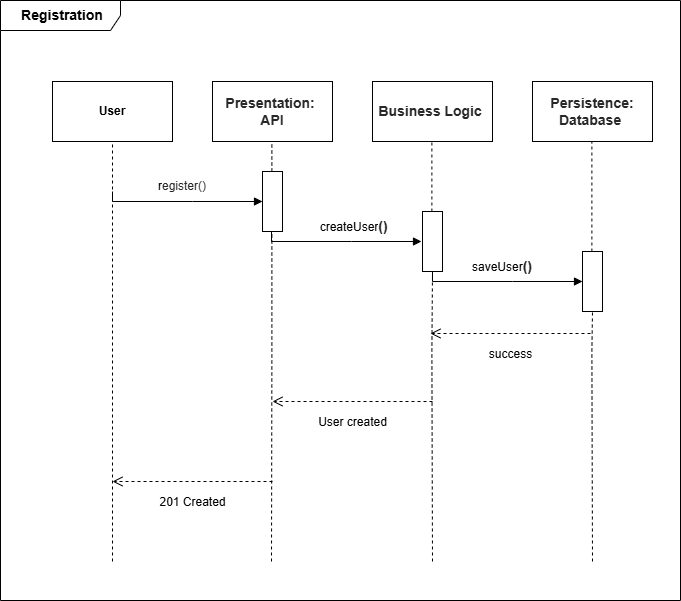

The diagram above was exported from draw.io. Its source (the exported page's mxGraphModel, read from the mxfile embedded in the PNG):
<mxGraphModel dx="1429" dy="758" grid="1" gridSize="10" guides="1" tooltips="1" connect="1" arrows="1" fold="1" page="1" pageScale="1" pageWidth="827" pageHeight="1169" math="0" shadow="0" adaptiveColors="simple">
  <root>
    <mxCell id="0" />
    <mxCell id="1" parent="0" />
    <mxCell id="x_lHwPO6rH6V1wgPtkcr-20" edge="1" parent="1" style="endArrow=none;dashed=1;html=1;rounded=0;entryX=0.5;entryY=1;entryDx=0;entryDy=0;labelBackgroundColor=none;fontColor=default;" value="">
      <mxGeometry height="50" relative="1" width="50" as="geometry">
        <Array as="points">
          <mxPoint x="339.38" y="430" />
        </Array>
        <mxPoint x="339" y="640" as="sourcePoint" />
        <mxPoint x="339.38" y="220" as="targetPoint" />
      </mxGeometry>
    </mxCell>
    <mxCell id="x_lHwPO6rH6V1wgPtkcr-2" parent="1" style="rounded=0;whiteSpace=wrap;html=1;labelBackgroundColor=none;" value="&lt;b&gt;User&lt;/b&gt;" vertex="1">
      <mxGeometry height="60" width="120" x="120" y="160" as="geometry" />
    </mxCell>
    <mxCell id="x_lHwPO6rH6V1wgPtkcr-3" parent="1" style="rounded=0;whiteSpace=wrap;html=1;labelBackgroundColor=none;" value="&lt;strong style=&quot;box-sizing: border-box; font-weight: bold; color: rgb(41, 39, 40); font-family: aktiv-grotesk, sans-serif; font-size: 14px; text-align: justify; background-color: rgb(255, 255, 255);&quot;&gt;Presentation:&amp;nbsp;&lt;/strong&gt;&lt;div&gt;&lt;strong style=&quot;box-sizing: border-box; font-weight: bold; color: rgb(41, 39, 40); font-family: aktiv-grotesk, sans-serif; font-size: 14px; text-align: justify; background-color: rgb(255, 255, 255);&quot;&gt;API&lt;/strong&gt;&lt;/div&gt;" vertex="1">
      <mxGeometry height="60" width="120" x="280" y="160" as="geometry" />
    </mxCell>
    <mxCell id="x_lHwPO6rH6V1wgPtkcr-4" parent="1" style="rounded=0;whiteSpace=wrap;html=1;labelBackgroundColor=none;" value="&lt;strong style=&quot;box-sizing: border-box; font-weight: bold; color: rgb(41, 39, 40); font-family: aktiv-grotesk, sans-serif; font-size: 14px; text-align: justify; background-color: rgb(255, 255, 255);&quot;&gt;Business&amp;nbsp;&lt;/strong&gt;&lt;strong style=&quot;box-sizing: border-box; font-weight: bold; color: rgb(41, 39, 40); font-family: aktiv-grotesk, sans-serif; font-size: 14px; text-align: justify; background-color: rgb(255, 255, 255);&quot;&gt;Logic&amp;nbsp;&lt;/strong&gt;" vertex="1">
      <mxGeometry height="60" width="120" x="440" y="160" as="geometry" />
    </mxCell>
    <mxCell id="x_lHwPO6rH6V1wgPtkcr-5" parent="1" style="rounded=0;whiteSpace=wrap;html=1;labelBackgroundColor=none;" value="&lt;br&gt;&lt;strong style=&quot;box-sizing: border-box; font-weight: bold; color: rgb(41, 39, 40); font-family: aktiv-grotesk, sans-serif; font-size: 14px; font-style: normal; font-variant-ligatures: normal; font-variant-caps: normal; letter-spacing: normal; orphans: 2; text-align: justify; text-indent: 0px; text-transform: none; widows: 2; word-spacing: 0px; -webkit-text-stroke-width: 0px; white-space: normal; background-color: rgb(255, 255, 255); text-decoration-thickness: initial; text-decoration-style: initial; text-decoration-color: initial;&quot;&gt;Persistence: Database&lt;span&gt;&amp;nbsp;&lt;/span&gt;&lt;/strong&gt;&lt;div&gt;&lt;br/&gt;&lt;/div&gt;" vertex="1">
      <mxGeometry height="60" width="120" x="600" y="160" as="geometry" />
    </mxCell>
    <mxCell id="x_lHwPO6rH6V1wgPtkcr-8" edge="1" parent="1" source="x_lHwPO6rH6V1wgPtkcr-2" style="edgeStyle=orthogonalEdgeStyle;rounded=0;orthogonalLoop=1;jettySize=auto;html=1;exitX=0.5;exitY=1;exitDx=0;exitDy=0;labelBackgroundColor=none;fontColor=default;" target="x_lHwPO6rH6V1wgPtkcr-2">
      <mxGeometry relative="1" as="geometry" />
    </mxCell>
    <mxCell id="x_lHwPO6rH6V1wgPtkcr-13" edge="1" parent="1" style="endArrow=none;dashed=1;html=1;rounded=0;entryX=0.5;entryY=1;entryDx=0;entryDy=0;labelBackgroundColor=none;fontColor=default;" target="x_lHwPO6rH6V1wgPtkcr-2" value="">
      <mxGeometry height="50" relative="1" width="50" as="geometry">
        <Array as="points">
          <mxPoint x="180" y="430" />
        </Array>
        <mxPoint x="180" y="640" as="sourcePoint" />
        <mxPoint x="420" y="460" as="targetPoint" />
      </mxGeometry>
    </mxCell>
    <mxCell id="x_lHwPO6rH6V1wgPtkcr-14" parent="1" style="html=1;points=[[0,0,0,0,5],[0,1,0,0,-5],[1,0,0,0,5],[1,1,0,0,-5]];perimeter=orthogonalPerimeter;outlineConnect=0;targetShapes=umlLifeline;portConstraint=eastwest;newEdgeStyle={&quot;curved&quot;:0,&quot;rounded&quot;:0};labelBackgroundColor=none;" value="" vertex="1">
      <mxGeometry height="60" width="20" x="330" y="250" as="geometry" />
    </mxCell>
    <mxCell id="x_lHwPO6rH6V1wgPtkcr-19" parent="1" style="text;html=1;whiteSpace=wrap;strokeColor=none;fillColor=none;align=center;verticalAlign=middle;rounded=0;labelBackgroundColor=none;" value="r&lt;span style=&quot;box-sizing: border-box; color: rgb(41, 39, 40); font-family: aktiv-grotesk, sans-serif; text-align: start; background-color: rgb(255, 255, 255);&quot;&gt;egister()&lt;/span&gt;" vertex="1">
      <mxGeometry height="30" width="120" x="190" y="250" as="geometry" />
    </mxCell>
    <mxCell id="x_lHwPO6rH6V1wgPtkcr-21" edge="1" parent="1" source="x_lHwPO6rH6V1wgPtkcr-25" style="endArrow=none;dashed=1;html=1;rounded=0;entryX=0.5;entryY=1;entryDx=0;entryDy=0;labelBackgroundColor=none;fontColor=default;" value="">
      <mxGeometry height="50" relative="1" width="50" as="geometry">
        <Array as="points" />
        <mxPoint x="499.38" y="720" as="sourcePoint" />
        <mxPoint x="499.38" y="220" as="targetPoint" />
      </mxGeometry>
    </mxCell>
    <mxCell id="x_lHwPO6rH6V1wgPtkcr-22" edge="1" parent="1" source="x_lHwPO6rH6V1wgPtkcr-31" style="endArrow=none;dashed=1;html=1;rounded=0;entryX=0.5;entryY=1;entryDx=0;entryDy=0;labelBackgroundColor=none;fontColor=default;" value="">
      <mxGeometry height="50" relative="1" width="50" as="geometry">
        <Array as="points" />
        <mxPoint x="659.38" y="720" as="sourcePoint" />
        <mxPoint x="659.38" y="220" as="targetPoint" />
      </mxGeometry>
    </mxCell>
    <mxCell id="x_lHwPO6rH6V1wgPtkcr-26" edge="1" parent="1" style="endArrow=none;dashed=1;html=1;rounded=0;entryX=0.5;entryY=1;entryDx=0;entryDy=0;labelBackgroundColor=none;fontColor=default;" target="x_lHwPO6rH6V1wgPtkcr-25" value="">
      <mxGeometry height="50" relative="1" width="50" as="geometry">
        <Array as="points">
          <mxPoint x="499.38" y="430" />
        </Array>
        <mxPoint x="500" y="640" as="sourcePoint" />
        <mxPoint x="499.38" y="220" as="targetPoint" />
      </mxGeometry>
    </mxCell>
    <mxCell id="x_lHwPO6rH6V1wgPtkcr-25" parent="1" style="html=1;points=[[0,0,0,0,5],[0,1,0,0,-5],[1,0,0,0,5],[1,1,0,0,-5]];perimeter=orthogonalPerimeter;outlineConnect=0;targetShapes=umlLifeline;portConstraint=eastwest;newEdgeStyle={&quot;curved&quot;:0,&quot;rounded&quot;:0};labelBackgroundColor=none;" value="" vertex="1">
      <mxGeometry height="60" width="20" x="490" y="290" as="geometry" />
    </mxCell>
    <mxCell id="x_lHwPO6rH6V1wgPtkcr-27" parent="1" style="text;html=1;whiteSpace=wrap;strokeColor=none;fillColor=none;align=center;verticalAlign=middle;rounded=0;labelBackgroundColor=none;" value="&amp;nbsp;createUser&lt;strong style=&quot;box-sizing: border-box; font-weight: bold; color: rgb(41, 39, 40); font-family: aktiv-grotesk, sans-serif; font-size: 14px; text-align: start; background-color: rgb(255, 255, 255);&quot;&gt;()&lt;/strong&gt;" vertex="1">
      <mxGeometry height="30" width="120" x="360" y="290" as="geometry" />
    </mxCell>
    <mxCell id="x_lHwPO6rH6V1wgPtkcr-32" edge="1" parent="1" style="endArrow=none;dashed=1;html=1;rounded=0;entryX=0.5;entryY=1;entryDx=0;entryDy=0;labelBackgroundColor=none;fontColor=default;" target="x_lHwPO6rH6V1wgPtkcr-31" value="">
      <mxGeometry height="50" relative="1" width="50" as="geometry">
        <Array as="points">
          <mxPoint x="659.38" y="430" />
        </Array>
        <mxPoint x="660" y="640" as="sourcePoint" />
        <mxPoint x="659.38" y="220" as="targetPoint" />
      </mxGeometry>
    </mxCell>
    <mxCell id="x_lHwPO6rH6V1wgPtkcr-31" parent="1" style="html=1;points=[[0,0,0,0,5],[0,1,0,0,-5],[1,0,0,0,5],[1,1,0,0,-5]];perimeter=orthogonalPerimeter;outlineConnect=0;targetShapes=umlLifeline;portConstraint=eastwest;newEdgeStyle={&quot;curved&quot;:0,&quot;rounded&quot;:0};labelBackgroundColor=none;" value="" vertex="1">
      <mxGeometry height="60" width="20" x="650" y="330" as="geometry" />
    </mxCell>
    <mxCell id="x_lHwPO6rH6V1wgPtkcr-33" parent="1" style="text;html=1;whiteSpace=wrap;strokeColor=none;fillColor=none;align=center;verticalAlign=middle;rounded=0;labelBackgroundColor=none;" value="saveUser&lt;strong style=&quot;box-sizing: border-box; font-weight: bold; color: rgb(41, 39, 40); font-family: aktiv-grotesk, sans-serif; font-size: 14px; text-align: start; background-color: rgb(255, 255, 255);&quot;&gt;()&lt;/strong&gt;" vertex="1">
      <mxGeometry height="30" width="120" x="510" y="330" as="geometry" />
    </mxCell>
    <mxCell id="x_lHwPO6rH6V1wgPtkcr-34" edge="1" parent="1" style="html=1;verticalAlign=bottom;endArrow=open;dashed=1;endSize=8;curved=0;rounded=0;labelBackgroundColor=none;fontColor=default;" value="&lt;font style=&quot;font-size: 12px;&quot;&gt;success&lt;/font&gt;">
      <mxGeometry relative="1" y="30" as="geometry">
        <mxPoint as="offset" />
        <mxPoint x="658" y="412" as="sourcePoint" />
        <mxPoint x="498" y="412" as="targetPoint" />
      </mxGeometry>
    </mxCell>
    <mxCell id="x_lHwPO6rH6V1wgPtkcr-40" edge="1" parent="1" style="html=1;verticalAlign=bottom;endArrow=open;dashed=1;endSize=8;curved=0;rounded=0;labelBackgroundColor=none;fontColor=default;" value="&lt;font style=&quot;font-size: 12px;&quot;&gt;User created&lt;/font&gt;">
      <mxGeometry relative="1" y="30" as="geometry">
        <mxPoint as="offset" />
        <mxPoint x="500" y="480" as="sourcePoint" />
        <mxPoint x="340" y="480" as="targetPoint" />
      </mxGeometry>
    </mxCell>
    <mxCell id="x_lHwPO6rH6V1wgPtkcr-41" edge="1" parent="1" style="html=1;verticalAlign=bottom;endArrow=open;dashed=1;endSize=8;curved=0;rounded=0;labelBackgroundColor=none;fontColor=default;" value="&lt;font style=&quot;font-size: 12px;&quot;&gt;201 Created&lt;/font&gt;">
      <mxGeometry relative="1" y="30" as="geometry">
        <mxPoint as="offset" />
        <mxPoint x="340" y="560" as="sourcePoint" />
        <mxPoint x="180" y="560" as="targetPoint" />
      </mxGeometry>
    </mxCell>
    <mxCell id="x_lHwPO6rH6V1wgPtkcr-42" parent="1" style="shape=umlFrame;whiteSpace=wrap;html=1;pointerEvents=0;width=120;height=30;labelBackgroundColor=none;" value="&lt;font style=&quot;font-size: 14px;&quot;&gt;&lt;b&gt;&amp;nbsp;R&lt;span style=&quot;box-sizing: border-box; font-family: aktiv-grotesk, sans-serif; text-align: start; background-color: rgb(255, 255, 255);&quot;&gt;egistration&lt;/span&gt;&lt;/b&gt;&lt;/font&gt;" vertex="1">
      <mxGeometry height="600" width="680" x="68" y="79" as="geometry" />
    </mxCell>
    <mxCell id="wzH1u6bbxLBRFI0mbkrU-1" edge="1" parent="1" style="html=1;verticalAlign=bottom;endArrow=block;curved=0;rounded=0;" value="">
      <mxGeometry relative="1" width="80" as="geometry">
        <Array as="points">
          <mxPoint x="180" y="280" />
          <mxPoint x="260" y="280" />
        </Array>
        <mxPoint x="180" y="270" as="sourcePoint" />
        <mxPoint x="330" y="280" as="targetPoint" />
      </mxGeometry>
    </mxCell>
    <mxCell id="wzH1u6bbxLBRFI0mbkrU-2" edge="1" parent="1" style="html=1;verticalAlign=bottom;endArrow=block;curved=0;rounded=0;" value="">
      <mxGeometry relative="1" width="80" as="geometry">
        <Array as="points">
          <mxPoint x="339" y="320" />
          <mxPoint x="419" y="320" />
        </Array>
        <mxPoint x="339" y="310" as="sourcePoint" />
        <mxPoint x="489" y="320" as="targetPoint" />
      </mxGeometry>
    </mxCell>
    <mxCell id="wzH1u6bbxLBRFI0mbkrU-3" edge="1" parent="1" style="html=1;verticalAlign=bottom;endArrow=block;curved=0;rounded=0;" value="">
      <mxGeometry relative="1" width="80" as="geometry">
        <Array as="points">
          <mxPoint x="500" y="360" />
          <mxPoint x="580" y="360" />
        </Array>
        <mxPoint x="500" y="350" as="sourcePoint" />
        <mxPoint x="650" y="360" as="targetPoint" />
      </mxGeometry>
    </mxCell>
  </root>
</mxGraphModel>